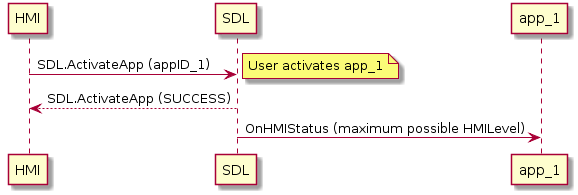

The diagram above was rendered by PlantUML. Its source (embedded in the PNG):
@startuml
HMI -> SDL: SDL.ActivateApp (appID_1)
note right: User activates app_1
SDL ---> HMI: SDL.ActivateApp (SUCCESS)  
SDL -> app_1: OnHMIStatus (maximum possible HMILevel)
@enduml